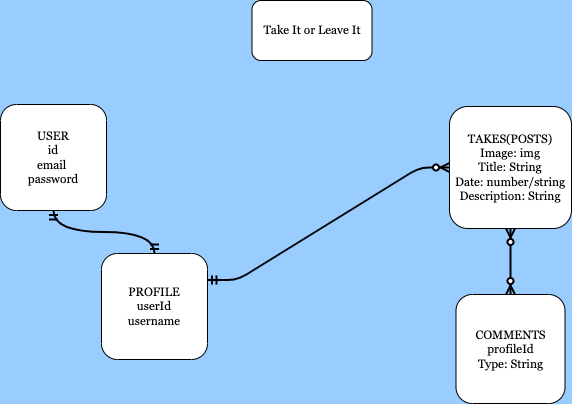

The diagram above was exported from draw.io. Its source (the exported page's mxGraphModel, read from the mxfile embedded in the PNG):
<mxGraphModel dx="612" dy="382" grid="0" gridSize="10" guides="1" tooltips="1" connect="1" arrows="1" fold="1" page="1" pageScale="1" pageWidth="1100" pageHeight="850" background="#99CCFF" math="0" shadow="0">
  <root>
    <mxCell id="0" />
    <mxCell id="1" parent="0" />
    <mxCell id="2" value="&lt;font face=&quot;Georgia&quot;&gt;Take It or Leave It&lt;/font&gt;" style="rounded=1;whiteSpace=wrap;html=1;" parent="1" vertex="1">
      <mxGeometry x="382.5" y="7" width="120" height="60" as="geometry" />
    </mxCell>
    <mxCell id="3" value="TAKES(POSTS)&lt;br&gt;Image: img&lt;br&gt;Title: String&lt;br&gt;Date: number/string&lt;br&gt;Description: String" style="whiteSpace=wrap;html=1;aspect=fixed;rounded=1;fontFamily=Georgia;" parent="1" vertex="1">
      <mxGeometry x="580" y="113" width="122" height="122" as="geometry" />
    </mxCell>
    <mxCell id="4" value="PROFILE&lt;br&gt;userId&lt;br&gt;username" style="whiteSpace=wrap;html=1;aspect=fixed;rounded=1;fontFamily=Georgia;" parent="1" vertex="1">
      <mxGeometry x="232" y="260" width="106" height="106" as="geometry" />
    </mxCell>
    <mxCell id="5" value="USER&lt;br&gt;id&lt;br&gt;email&amp;nbsp;&lt;br&gt;password" style="whiteSpace=wrap;html=1;aspect=fixed;rounded=1;fontFamily=Georgia;" parent="1" vertex="1">
      <mxGeometry x="131" y="111" width="106" height="106" as="geometry" />
    </mxCell>
    <mxCell id="7" value="" style="edgeStyle=entityRelationEdgeStyle;fontSize=34;html=1;endArrow=ERzeroToMany;startArrow=ERmandOne;rounded=1;fontFamily=Georgia;entryX=0;entryY=0.5;entryDx=0;entryDy=0;strokeWidth=2;jumpSize=6;exitX=1;exitY=0.25;exitDx=0;exitDy=0;" parent="1" source="4" target="3" edge="1">
      <mxGeometry width="100" height="100" relative="1" as="geometry">
        <mxPoint x="325" y="247" as="sourcePoint" />
        <mxPoint x="472" y="167" as="targetPoint" />
      </mxGeometry>
    </mxCell>
    <mxCell id="9" value="" style="edgeStyle=orthogonalEdgeStyle;fontSize=12;html=1;endArrow=ERmandOne;startArrow=ERmandOne;rounded=1;fontFamily=Georgia;strokeWidth=2;jumpSize=6;entryX=0.5;entryY=1;entryDx=0;entryDy=0;exitX=0.5;exitY=0;exitDx=0;exitDy=0;curved=1;" parent="1" source="4" target="5" edge="1">
      <mxGeometry width="100" height="100" relative="1" as="geometry">
        <mxPoint x="113" y="344" as="sourcePoint" />
        <mxPoint x="213" y="244" as="targetPoint" />
      </mxGeometry>
    </mxCell>
    <mxCell id="10" value="COMMENTS&lt;br&gt;profileId&lt;br&gt;Type: String" style="whiteSpace=wrap;html=1;aspect=fixed;rounded=1;fontFamily=Georgia;" parent="1" vertex="1">
      <mxGeometry x="586.5" y="301" width="109" height="109" as="geometry" />
    </mxCell>
    <mxCell id="12" value="" style="fontSize=12;html=1;endArrow=ERzeroToMany;endFill=1;startArrow=ERzeroToMany;rounded=1;fontFamily=Georgia;strokeWidth=2;jumpSize=6;entryX=0.5;entryY=1;entryDx=0;entryDy=0;exitX=0.5;exitY=0;exitDx=0;exitDy=0;" parent="1" source="10" target="3" edge="1">
      <mxGeometry width="100" height="100" relative="1" as="geometry">
        <mxPoint x="372" y="282" as="sourcePoint" />
        <mxPoint x="472" y="182" as="targetPoint" />
        <Array as="points" />
      </mxGeometry>
    </mxCell>
  </root>
</mxGraphModel>